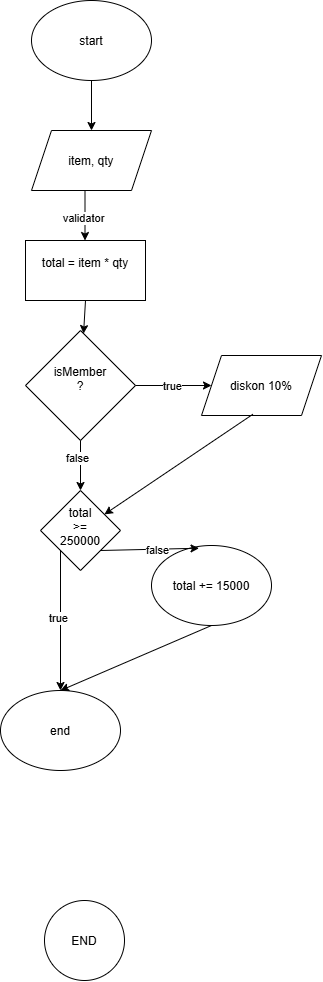

The diagram above was exported from draw.io. Its source (the exported page's mxGraphModel, read from the mxfile embedded in the PNG):
<mxGraphModel dx="1120" dy="582" grid="1" gridSize="10" guides="1" tooltips="1" connect="1" arrows="1" fold="1" page="1" pageScale="1" pageWidth="827" pageHeight="1169" math="0" shadow="0">
  <root>
    <mxCell id="0" />
    <mxCell id="1" parent="0" />
    <mxCell id="aXgPB7ZNyhvPwv3iyKLh-1" parent="1" style="ellipse;whiteSpace=wrap;html=1;shapeInside=1;" value="start" vertex="1">
      <mxGeometry height="80" width="120" x="360" as="geometry" />
    </mxCell>
    <mxCell id="aXgPB7ZNyhvPwv3iyKLh-4" parent="1" style="shape=parallelogram;perimeter=parallelogramPerimeter;whiteSpace=wrap;html=1;shapeInside=1;fixedSize=1;" value="item, qty" vertex="1">
      <mxGeometry height="60" width="120" x="360" y="130" as="geometry" />
    </mxCell>
    <mxCell id="aXgPB7ZNyhvPwv3iyKLh-5" parent="1" style="rounded=0;whiteSpace=wrap;html=1;" value="total = item * qty&lt;div&gt;&lt;br&gt;&lt;/div&gt;" vertex="1">
      <mxGeometry height="60" width="120" x="354" y="240" as="geometry" />
    </mxCell>
    <mxCell id="aXgPB7ZNyhvPwv3iyKLh-6" parent="1" style="rhombus;whiteSpace=wrap;html=1;shapeInside=1;" value="isMember ?" vertex="1">
      <mxGeometry height="110" width="110" x="354" y="330" as="geometry" />
    </mxCell>
    <mxCell id="aXgPB7ZNyhvPwv3iyKLh-10" parent="1" style="ellipse;whiteSpace=wrap;html=1;shapeInside=1;aspect=fixed;" value="END" vertex="1">
      <mxGeometry height="80" width="80" x="373" y="900" as="geometry" />
    </mxCell>
    <mxCell id="CwgTPbxoU3fN8OhtO5xZ-3" edge="1" parent="1" style="endArrow=classic;html=1;rounded=0;defaultLabelBackgroundColor=page;" target="aXgPB7ZNyhvPwv3iyKLh-4" value="">
      <mxGeometry height="50" relative="1" width="50" as="geometry">
        <mxPoint x="420" y="80" as="sourcePoint" />
        <mxPoint x="440" y="220" as="targetPoint" />
      </mxGeometry>
    </mxCell>
    <mxCell id="CwgTPbxoU3fN8OhtO5xZ-4" edge="1" parent="1" style="endArrow=classic;html=1;rounded=0;defaultLabelBackgroundColor=page;" value="">
      <mxGeometry height="50" relative="1" width="50" as="geometry">
        <mxPoint x="413.5" y="190" as="sourcePoint" />
        <mxPoint x="413.5" y="240" as="targetPoint" />
      </mxGeometry>
    </mxCell>
    <mxCell id="CwgTPbxoU3fN8OhtO5xZ-5" connectable="0" parent="CwgTPbxoU3fN8OhtO5xZ-4" style="edgeLabel;html=1;align=center;verticalAlign=middle;resizable=0;points=[];inheritText=1;defaultLabelBackgroundColor=page;" value="validator" vertex="1">
      <mxGeometry relative="1" x="0.08" y="-2" as="geometry">
        <mxPoint as="offset" />
      </mxGeometry>
    </mxCell>
    <mxCell id="CwgTPbxoU3fN8OhtO5xZ-8" parent="1" style="ellipse;whiteSpace=wrap;html=1;shapeInside=1;" value="&lt;div&gt;total += 15000&lt;/div&gt;" vertex="1">
      <mxGeometry height="80" width="120" x="480" y="545" as="geometry" />
    </mxCell>
    <mxCell id="CwgTPbxoU3fN8OhtO5xZ-9" parent="1" style="rhombus;whiteSpace=wrap;html=1;shapeInside=1;" value="total &amp;gt;= 250000" vertex="1">
      <mxGeometry height="80" width="80" x="369" y="490" as="geometry" />
    </mxCell>
    <mxCell id="CwgTPbxoU3fN8OhtO5xZ-11" edge="1" parent="1" source="CwgTPbxoU3fN8OhtO5xZ-9" style="endArrow=classic;html=1;rounded=0;defaultLabelBackgroundColor=page;exitX=1;exitY=1;exitDx=0;exitDy=0;entryX=0.396;entryY=0.034;entryDx=0;entryDy=0;entryPerimeter=0;" target="CwgTPbxoU3fN8OhtO5xZ-8" value="">
      <mxGeometry height="50" relative="1" width="50" as="geometry">
        <mxPoint x="360" y="540" as="sourcePoint" />
        <mxPoint x="410" y="490" as="targetPoint" />
      </mxGeometry>
    </mxCell>
    <mxCell id="CwgTPbxoU3fN8OhtO5xZ-12" connectable="0" parent="CwgTPbxoU3fN8OhtO5xZ-11" style="edgeLabel;html=1;align=center;verticalAlign=middle;resizable=0;points=[];inheritText=1;defaultLabelBackgroundColor=page;" value="false" vertex="1">
      <mxGeometry relative="1" x="0.1453" y="-1" as="geometry">
        <mxPoint as="offset" />
      </mxGeometry>
    </mxCell>
    <mxCell id="CwgTPbxoU3fN8OhtO5xZ-13" parent="1" style="ellipse;whiteSpace=wrap;html=1;shapeInside=1;" value="end" vertex="1">
      <mxGeometry height="80" width="120" x="329" y="690" as="geometry" />
    </mxCell>
    <mxCell id="CwgTPbxoU3fN8OhtO5xZ-14" edge="1" parent="1" source="CwgTPbxoU3fN8OhtO5xZ-9" style="endArrow=classic;html=1;rounded=0;defaultLabelBackgroundColor=page;exitX=0;exitY=1;exitDx=0;exitDy=0;entryX=0.5;entryY=0;entryDx=0;entryDy=0;" target="CwgTPbxoU3fN8OhtO5xZ-13" value="">
      <mxGeometry height="50" relative="1" width="50" as="geometry">
        <mxPoint x="360" y="560" as="sourcePoint" />
        <mxPoint x="410" y="510" as="targetPoint" />
      </mxGeometry>
    </mxCell>
    <mxCell id="CwgTPbxoU3fN8OhtO5xZ-15" connectable="0" parent="CwgTPbxoU3fN8OhtO5xZ-14" style="edgeLabel;html=1;align=center;verticalAlign=middle;resizable=0;points=[];inheritText=1;defaultLabelBackgroundColor=page;" value="true" vertex="1">
      <mxGeometry relative="1" x="-0.0366" y="-3" as="geometry">
        <mxPoint as="offset" />
      </mxGeometry>
    </mxCell>
    <mxCell id="CwgTPbxoU3fN8OhtO5xZ-17" edge="1" parent="1" source="CwgTPbxoU3fN8OhtO5xZ-8" style="endArrow=classic;html=1;rounded=0;defaultLabelBackgroundColor=page;exitX=0.5;exitY=1;exitDx=0;exitDy=0;entryX=0.5;entryY=0;entryDx=0;entryDy=0;" target="CwgTPbxoU3fN8OhtO5xZ-13" value="">
      <mxGeometry height="50" relative="1" width="50" as="geometry">
        <mxPoint x="450" y="630" as="sourcePoint" />
        <mxPoint x="500" y="580" as="targetPoint" />
      </mxGeometry>
    </mxCell>
    <mxCell id="CwgTPbxoU3fN8OhtO5xZ-19" parent="1" style="shape=parallelogram;perimeter=parallelogramPerimeter;whiteSpace=wrap;html=1;shapeInside=1;fixedSize=1;" value="diskon 10%" vertex="1">
      <mxGeometry height="60" width="120" x="530" y="355" as="geometry" />
    </mxCell>
    <mxCell id="CwgTPbxoU3fN8OhtO5xZ-20" edge="1" parent="1" source="aXgPB7ZNyhvPwv3iyKLh-5" style="endArrow=classic;html=1;rounded=0;defaultLabelBackgroundColor=page;exitX=0.5;exitY=1;exitDx=0;exitDy=0;" target="aXgPB7ZNyhvPwv3iyKLh-6" value="">
      <mxGeometry height="50" relative="1" width="50" as="geometry">
        <mxPoint x="330" y="450" as="sourcePoint" />
        <mxPoint x="380" y="400" as="targetPoint" />
      </mxGeometry>
    </mxCell>
    <mxCell id="CwgTPbxoU3fN8OhtO5xZ-21" edge="1" parent="1" source="aXgPB7ZNyhvPwv3iyKLh-6" style="endArrow=classic;html=1;rounded=0;defaultLabelBackgroundColor=page;exitX=1;exitY=0.5;exitDx=0;exitDy=0;entryX=0;entryY=0.5;entryDx=0;entryDy=0;" target="CwgTPbxoU3fN8OhtO5xZ-19" value="">
      <mxGeometry height="50" relative="1" width="50" as="geometry">
        <mxPoint x="330" y="450" as="sourcePoint" />
        <mxPoint x="380" y="400" as="targetPoint" />
      </mxGeometry>
    </mxCell>
    <mxCell id="CwgTPbxoU3fN8OhtO5xZ-22" connectable="0" parent="CwgTPbxoU3fN8OhtO5xZ-21" style="edgeLabel;html=1;align=center;verticalAlign=middle;resizable=0;points=[];inheritText=1;defaultLabelBackgroundColor=page;" value="true" vertex="1">
      <mxGeometry relative="1" x="-0.0233" y="-1" as="geometry">
        <mxPoint as="offset" />
      </mxGeometry>
    </mxCell>
    <mxCell id="CwgTPbxoU3fN8OhtO5xZ-23" edge="1" parent="1" source="aXgPB7ZNyhvPwv3iyKLh-6" style="endArrow=classic;html=1;rounded=0;defaultLabelBackgroundColor=page;exitX=0.5;exitY=1;exitDx=0;exitDy=0;entryX=0.5;entryY=0;entryDx=0;entryDy=0;" target="CwgTPbxoU3fN8OhtO5xZ-9" value="">
      <mxGeometry height="50" relative="1" width="50" as="geometry">
        <mxPoint x="330" y="450" as="sourcePoint" />
        <mxPoint x="380" y="400" as="targetPoint" />
      </mxGeometry>
    </mxCell>
    <mxCell id="CwgTPbxoU3fN8OhtO5xZ-24" connectable="0" parent="CwgTPbxoU3fN8OhtO5xZ-23" style="edgeLabel;html=1;align=center;verticalAlign=middle;resizable=0;points=[];inheritText=1;defaultLabelBackgroundColor=page;" value="false" vertex="1">
      <mxGeometry relative="1" x="-0.3097" y="-4" as="geometry">
        <mxPoint as="offset" />
      </mxGeometry>
    </mxCell>
    <mxCell id="CwgTPbxoU3fN8OhtO5xZ-25" edge="1" parent="1" source="CwgTPbxoU3fN8OhtO5xZ-19" style="endArrow=classic;html=1;rounded=0;defaultLabelBackgroundColor=page;exitX=0.428;exitY=0.98;exitDx=0;exitDy=0;exitPerimeter=0;" target="CwgTPbxoU3fN8OhtO5xZ-9" value="">
      <mxGeometry height="50" relative="1" width="50" as="geometry">
        <mxPoint x="470" y="450" as="sourcePoint" />
        <mxPoint x="520" y="400" as="targetPoint" />
      </mxGeometry>
    </mxCell>
  </root>
</mxGraphModel>